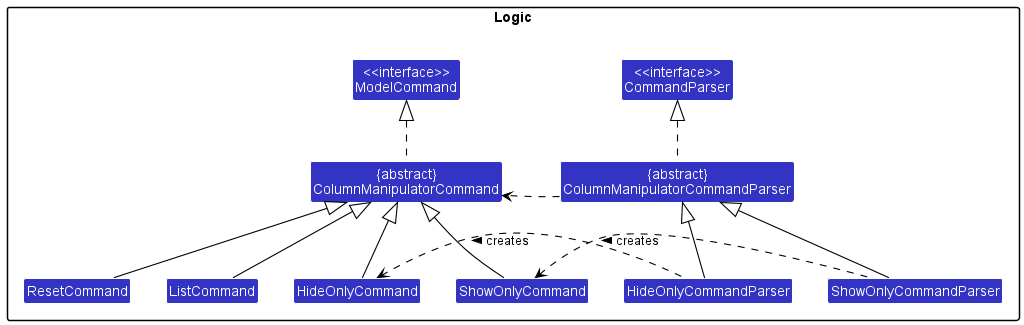

The diagram above was rendered by PlantUML. Its source (embedded in the PNG):
@startuml
!include style.puml
skinparam arrowThickness 1.1
skinparam arrowColor BLACK
skinparam classBackgroundColor LOGIC_COLOR
skinparam classStereotypeFontColor #000000

package Logic {

Class "<<interface>>\nModelCommand" as ModelCommand
Class "<<interface>>\nCommandParser" as CommandParser
Class "{abstract}\nColumnManipulatorCommand" as ColumnManipulatorCommand
Class "{abstract}\nColumnManipulatorCommandParser" as ColumnManipulatorCommandParser
Class ShowOnlyCommand
Class HideOnlyCommand
Class ResetCommand
Class ListCommand
Class ShowOnlyCommandParser
Class HideOnlyCommandParser

}

ColumnManipulatorCommand .up.|> ModelCommand
ColumnManipulatorCommandParser .up.|> CommandParser
ColumnManipulatorCommandParser ..> ColumnManipulatorCommand
ListCommand -up-|> ColumnManipulatorCommand
ResetCommand -up-|> ColumnManipulatorCommand
ShowOnlyCommand -up-|> ColumnManipulatorCommand
HideOnlyCommand -up-|> ColumnManipulatorCommand
ShowOnlyCommandParser -up-|> ColumnManipulatorCommandParser
HideOnlyCommandParser -up-|> ColumnManipulatorCommandParser

HideOnlyCommandParser .up.> HideOnlyCommand : creates >
ShowOnlyCommandParser .up.> ShowOnlyCommand : creates >

ColumnManipulatorCommand -[hidden]right-> ColumnManipulatorCommandParser
HideOnlyCommand -[hidden]right-> HideOnlyCommandParser
ShowOnlyCommand -[hidden]right-> ShowOnlyCommandParser

@enduml